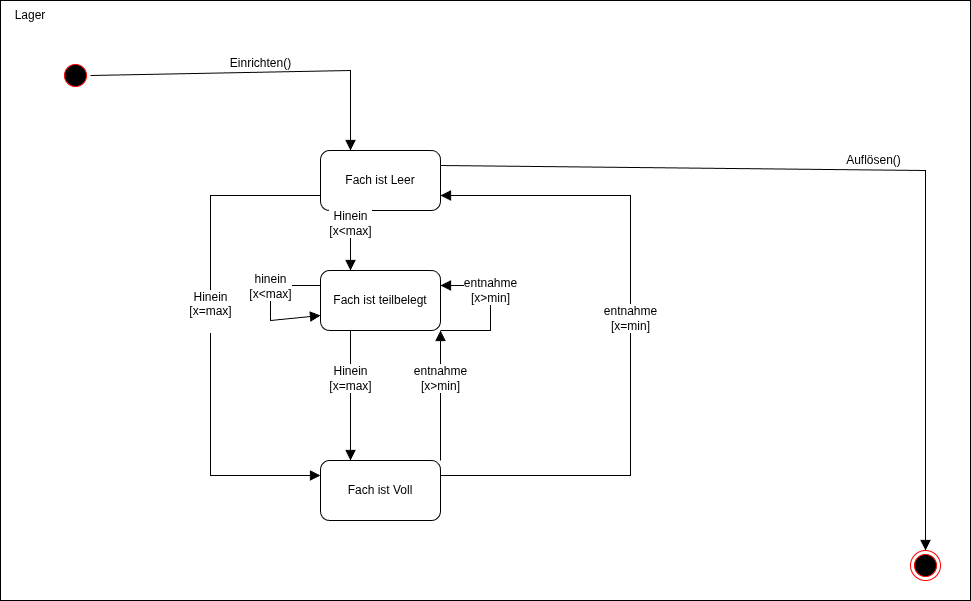

The diagram above was exported from draw.io. Its source (the exported page's mxGraphModel, read from the mxfile embedded in the PNG):
<mxGraphModel dx="1665" dy="747" grid="1" gridSize="10" guides="1" tooltips="1" connect="1" arrows="1" fold="1" page="1" pageScale="1" pageWidth="1100" pageHeight="850" background="none" math="0" shadow="0">
  <root>
    <mxCell id="0" />
    <mxCell id="1" parent="0" />
    <mxCell id="5MlIzV-zZwQF3mSBpLTC-3" parent="1" style="rounded=0;whiteSpace=wrap;html=1;" value="" vertex="1">
      <mxGeometry height="600" width="970" x="90" y="60" as="geometry" />
    </mxCell>
    <mxCell id="5MlIzV-zZwQF3mSBpLTC-4" parent="1" style="text;html=1;whiteSpace=wrap;strokeColor=none;fillColor=none;align=center;verticalAlign=middle;rounded=0;" value="Lager" vertex="1">
      <mxGeometry height="30" width="60" x="90" y="60" as="geometry" />
    </mxCell>
    <mxCell id="5MlIzV-zZwQF3mSBpLTC-5" parent="1" style="ellipse;html=1;shape=startState;fillColor=#000000;strokeColor=#ff0000;" value="" vertex="1">
      <mxGeometry height="30" width="30" x="150" y="120" as="geometry" />
    </mxCell>
    <mxCell id="5MlIzV-zZwQF3mSBpLTC-7" parent="1" style="ellipse;html=1;shape=endState;fillColor=#000000;strokeColor=#ff0000;" value="" vertex="1">
      <mxGeometry height="30" width="30" x="1000" y="610" as="geometry" />
    </mxCell>
    <mxCell id="5MlIzV-zZwQF3mSBpLTC-11" parent="1" style="rounded=1;whiteSpace=wrap;html=1;" value="Fach ist Leer" vertex="1">
      <mxGeometry height="60" width="120" x="410" y="210" as="geometry" />
    </mxCell>
    <mxCell id="5MlIzV-zZwQF3mSBpLTC-12" parent="1" style="rounded=1;whiteSpace=wrap;html=1;" value="Fach ist teilbelegt" vertex="1">
      <mxGeometry height="60" width="120" x="410" y="330" as="geometry" />
    </mxCell>
    <mxCell id="5MlIzV-zZwQF3mSBpLTC-13" parent="1" style="rounded=1;whiteSpace=wrap;html=1;" value="Fach ist Voll" vertex="1">
      <mxGeometry height="60" width="120" x="410" y="520" as="geometry" />
    </mxCell>
    <mxCell id="5MlIzV-zZwQF3mSBpLTC-17" edge="1" parent="1" source="5MlIzV-zZwQF3mSBpLTC-13" style="html=1;verticalAlign=bottom;endArrow=block;curved=0;rounded=0;fontSize=12;startSize=8;endSize=8;exitX=1;exitY=0;exitDx=0;exitDy=0;entryX=1;entryY=1;entryDx=0;entryDy=0;" target="5MlIzV-zZwQF3mSBpLTC-12" value="entnahme&lt;div&gt;[x&amp;gt;min]&lt;/div&gt;">
      <mxGeometry relative="1" width="80" as="geometry">
        <mxPoint x="590" y="380" as="sourcePoint" />
        <mxPoint x="670" y="380" as="targetPoint" />
      </mxGeometry>
    </mxCell>
    <mxCell id="5MlIzV-zZwQF3mSBpLTC-18" edge="1" parent="1" source="5MlIzV-zZwQF3mSBpLTC-13" style="html=1;verticalAlign=bottom;endArrow=block;curved=0;rounded=0;fontSize=12;startSize=8;endSize=8;exitX=1;exitY=0.25;exitDx=0;exitDy=0;entryX=1;entryY=0.75;entryDx=0;entryDy=0;" target="5MlIzV-zZwQF3mSBpLTC-11" value="entnahme&lt;div&gt;[x=min]&lt;/div&gt;">
      <mxGeometry relative="1" width="80" as="geometry">
        <Array as="points">
          <mxPoint x="720" y="535" />
          <mxPoint x="720" y="255" />
        </Array>
        <mxPoint x="549" y="465" as="sourcePoint" />
        <mxPoint x="549" y="255.0000000000001" as="targetPoint" />
      </mxGeometry>
    </mxCell>
    <mxCell id="5MlIzV-zZwQF3mSBpLTC-19" edge="1" parent="1" source="5MlIzV-zZwQF3mSBpLTC-12" style="html=1;verticalAlign=bottom;endArrow=block;curved=0;rounded=0;fontSize=12;startSize=8;endSize=8;exitX=0.25;exitY=1;exitDx=0;exitDy=0;entryX=0.25;entryY=0;entryDx=0;entryDy=0;" target="5MlIzV-zZwQF3mSBpLTC-13" value="Hinein&lt;div&gt;[x=max]&lt;/div&gt;">
      <mxGeometry relative="1" width="80" as="geometry">
        <mxPoint x="590" y="380" as="sourcePoint" />
        <mxPoint x="670" y="380" as="targetPoint" />
      </mxGeometry>
    </mxCell>
    <mxCell id="5MlIzV-zZwQF3mSBpLTC-20" edge="1" parent="1" source="5MlIzV-zZwQF3mSBpLTC-11" style="html=1;verticalAlign=bottom;endArrow=block;curved=0;rounded=0;fontSize=12;startSize=8;endSize=8;exitX=0.25;exitY=1;exitDx=0;exitDy=0;entryX=0.25;entryY=0;entryDx=0;entryDy=0;" target="5MlIzV-zZwQF3mSBpLTC-12" value="Hinein&lt;div&gt;[x&amp;lt;max]&lt;/div&gt;">
      <mxGeometry relative="1" width="80" as="geometry">
        <mxPoint x="260" y="340" as="sourcePoint" />
        <mxPoint x="260" y="400" as="targetPoint" />
      </mxGeometry>
    </mxCell>
    <mxCell id="5MlIzV-zZwQF3mSBpLTC-21" edge="1" parent="1" source="5MlIzV-zZwQF3mSBpLTC-5" style="html=1;verticalAlign=bottom;endArrow=block;curved=0;rounded=0;fontSize=12;startSize=8;endSize=8;exitX=1;exitY=0.5;exitDx=0;exitDy=0;entryX=0.25;entryY=0;entryDx=0;entryDy=0;" target="5MlIzV-zZwQF3mSBpLTC-11" value="Einrichten()">
      <mxGeometry relative="1" width="80" as="geometry">
        <Array as="points">
          <mxPoint x="440" y="130" />
        </Array>
        <mxPoint x="590" y="380" as="sourcePoint" />
        <mxPoint x="670" y="380" as="targetPoint" />
      </mxGeometry>
    </mxCell>
    <mxCell id="5MlIzV-zZwQF3mSBpLTC-22" edge="1" parent="1" source="5MlIzV-zZwQF3mSBpLTC-11" style="html=1;verticalAlign=bottom;endArrow=block;curved=0;rounded=0;fontSize=12;startSize=8;endSize=8;exitX=1;exitY=0.25;exitDx=0;exitDy=0;entryX=0.5;entryY=0;entryDx=0;entryDy=0;" target="5MlIzV-zZwQF3mSBpLTC-7" value="Auflösen()">
      <mxGeometry relative="1" width="80" as="geometry">
        <Array as="points">
          <mxPoint x="1015" y="230" />
        </Array>
        <mxPoint x="590" y="380" as="sourcePoint" />
        <mxPoint x="670" y="380" as="targetPoint" />
      </mxGeometry>
    </mxCell>
    <mxCell id="5MlIzV-zZwQF3mSBpLTC-23" edge="1" parent="1" source="5MlIzV-zZwQF3mSBpLTC-11" style="html=1;verticalAlign=bottom;endArrow=block;curved=0;rounded=0;fontSize=12;startSize=8;endSize=8;exitX=0;exitY=0.75;exitDx=0;exitDy=0;entryX=0;entryY=0.25;entryDx=0;entryDy=0;" target="5MlIzV-zZwQF3mSBpLTC-13" value="Hinein&lt;br&gt;[x=max]&lt;div&gt;&lt;br&gt;&lt;/div&gt;">
      <mxGeometry relative="1" width="80" as="geometry">
        <Array as="points">
          <mxPoint x="300" y="255" />
          <mxPoint x="300" y="535" />
        </Array>
        <mxPoint x="590" y="380" as="sourcePoint" />
        <mxPoint x="670" y="380" as="targetPoint" />
      </mxGeometry>
    </mxCell>
    <mxCell id="5MlIzV-zZwQF3mSBpLTC-24" edge="1" parent="1" style="html=1;verticalAlign=bottom;endArrow=block;curved=0;rounded=0;fontSize=12;startSize=8;endSize=8;entryX=1;entryY=0.25;entryDx=0;entryDy=0;" target="5MlIzV-zZwQF3mSBpLTC-12" value="entnahme&lt;div&gt;[x&amp;gt;min&lt;span style=&quot;background-color: light-dark(#ffffff, var(--ge-dark-color, #121212)); color: light-dark(rgb(0, 0, 0), rgb(255, 255, 255));&quot;&gt;]&lt;/span&gt;&lt;/div&gt;">
      <mxGeometry relative="1" width="80" as="geometry">
        <Array as="points">
          <mxPoint x="580" y="390" />
          <mxPoint x="580" y="345" />
        </Array>
        <mxPoint x="530" y="390" as="sourcePoint" />
        <mxPoint x="670" y="380" as="targetPoint" />
      </mxGeometry>
    </mxCell>
    <mxCell id="5MlIzV-zZwQF3mSBpLTC-25" edge="1" parent="1" source="5MlIzV-zZwQF3mSBpLTC-12" style="html=1;verticalAlign=bottom;endArrow=block;curved=0;rounded=0;fontSize=12;startSize=8;endSize=8;exitX=0;exitY=0.25;exitDx=0;exitDy=0;entryX=0;entryY=0.75;entryDx=0;entryDy=0;" target="5MlIzV-zZwQF3mSBpLTC-12" value="hinein&lt;div&gt;[x&amp;lt;max]&lt;/div&gt;">
      <mxGeometry relative="1" width="80" as="geometry">
        <Array as="points">
          <mxPoint x="360" y="345" />
          <mxPoint x="360" y="380" />
        </Array>
        <mxPoint x="590" y="380" as="sourcePoint" />
        <mxPoint x="660" y="380" as="targetPoint" />
      </mxGeometry>
    </mxCell>
  </root>
</mxGraphModel>